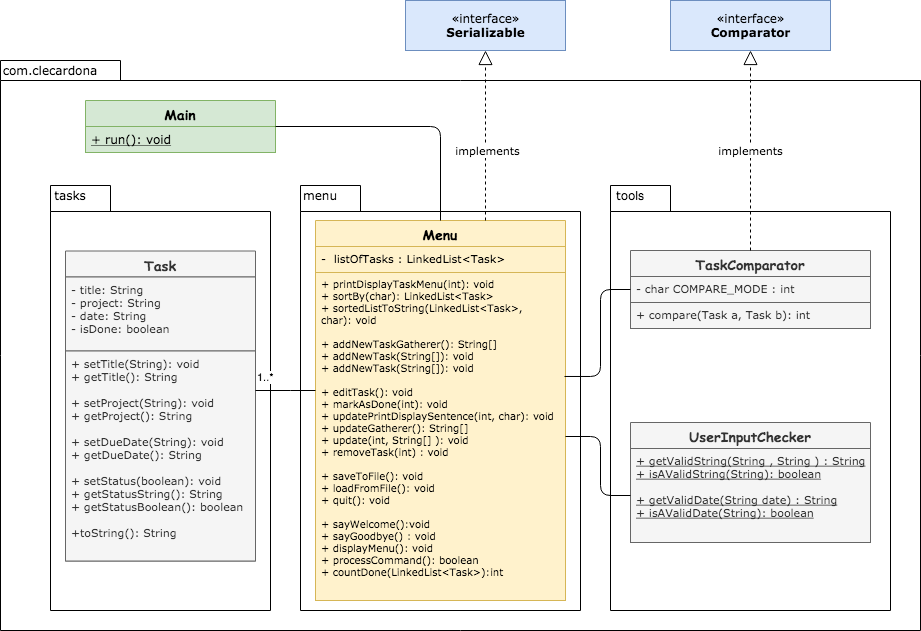

The diagram above was exported from draw.io. Its source (the exported page's mxGraphModel, read from the mxfile embedded in the PNG):
<mxGraphModel dx="2201" dy="771" grid="1" gridSize="10" guides="1" tooltips="1" connect="1" arrows="1" fold="1" page="1" pageScale="1" pageWidth="827" pageHeight="1169" math="0" shadow="0">
  <root>
    <mxCell id="WIyWlLk6GJQsqaUBKTNV-0" />
    <mxCell id="WIyWlLk6GJQsqaUBKTNV-1" parent="WIyWlLk6GJQsqaUBKTNV-0" />
    <mxCell id="zbgnQEVKYCZDPollda6T-7" value="" style="shape=folder;fontStyle=1;spacingTop=10;tabWidth=120;tabHeight=20;tabPosition=left;html=1;" parent="WIyWlLk6GJQsqaUBKTNV-1" vertex="1">
      <mxGeometry x="-140" y="70" width="920" height="570" as="geometry" />
    </mxCell>
    <mxCell id="zbgnQEVKYCZDPollda6T-2" value="" style="shape=folder;fontStyle=1;spacingTop=10;tabWidth=60;tabHeight=26;tabPosition=left;html=1;" parent="WIyWlLk6GJQsqaUBKTNV-1" vertex="1">
      <mxGeometry x="-90" y="195" width="220" height="425" as="geometry" />
    </mxCell>
    <mxCell id="zbgnQEVKYCZDPollda6T-4" value="" style="shape=folder;fontStyle=1;spacingTop=10;tabWidth=60;tabHeight=26;tabPosition=left;html=1;" parent="WIyWlLk6GJQsqaUBKTNV-1" vertex="1">
      <mxGeometry x="160" y="195" width="280" height="425" as="geometry" />
    </mxCell>
    <mxCell id="noKJXaWsRnPIO1XyCoxs-124" value="" style="shape=folder;fontStyle=1;spacingTop=10;tabWidth=60;tabHeight=26;tabPosition=left;html=1;" parent="WIyWlLk6GJQsqaUBKTNV-1" vertex="1">
      <mxGeometry x="470" y="195" width="280" height="425" as="geometry" />
    </mxCell>
    <mxCell id="noKJXaWsRnPIO1XyCoxs-35" value="Menu" style="swimlane;fontStyle=1;align=center;verticalAlign=top;childLayout=stackLayout;horizontal=1;startSize=26;horizontalStack=0;resizeParent=1;resizeParentMax=0;resizeLast=0;collapsible=1;marginBottom=0;fillColor=#fff2cc;strokeColor=#d6b656;fontFamily=Comic Sans MS;fontSize=14;" parent="WIyWlLk6GJQsqaUBKTNV-1" vertex="1">
      <mxGeometry x="175" y="230" width="250" height="380" as="geometry" />
    </mxCell>
    <mxCell id="noKJXaWsRnPIO1XyCoxs-36" value="-  listOfTasks : LinkedList&lt;Task&gt;" style="text;strokeColor=#d6b656;fillColor=#fff2cc;align=left;verticalAlign=top;spacingLeft=4;spacingRight=4;overflow=hidden;rotatable=0;points=[[0,0.5],[1,0.5]];portConstraint=eastwest;fontFamily=Verdana;fontSize=11;" parent="noKJXaWsRnPIO1XyCoxs-35" vertex="1">
      <mxGeometry y="26" width="250" height="26" as="geometry" />
    </mxCell>
    <mxCell id="noKJXaWsRnPIO1XyCoxs-38" value="+ printDisplayTaskMenu(int): void&#10;+ sortBy(char): LinkedList&lt;Task&gt;&#10;+ sortedListToString(LinkedList&lt;Task&gt;,&#10;char): void&#10;&#10;+ addNewTaskGatherer(): String[] &#10;+ addNewTask(String[]): void &#10;+ addNewTask(String[]): void &#10;&#10;+ editTask(): void &#10;+ markAsDone(int): void&#10;+ updatePrintDisplaySentence(int, char): void&#10;+ updateGatherer(): String[] &#10;+ update(int, String[] ): void&#10;+ removeTask(int) : void&#10;&#10;+ saveToFile(): void &#10;+ loadFromFile(): void &#10;+ quit(): void &#10;&#10;+ sayWelcome():void&#10;+ sayGoodbye() : void&#10;+ displayMenu(): void&#10;+ processCommand(): boolean&#10;+ countDone(LinkedList&lt;Task&gt;):int&#10;&#10;" style="text;strokeColor=#d6b656;fillColor=#fff2cc;align=left;verticalAlign=top;spacingLeft=4;spacingRight=4;overflow=hidden;rotatable=0;points=[[0,0.5],[1,0.5]];portConstraint=eastwest;fontSize=10;fontFamily=Verdana;" parent="noKJXaWsRnPIO1XyCoxs-35" vertex="1">
      <mxGeometry y="52" width="250" height="328" as="geometry" />
    </mxCell>
    <mxCell id="noKJXaWsRnPIO1XyCoxs-40" value="TaskComparator" style="swimlane;fontStyle=1;align=center;verticalAlign=top;childLayout=stackLayout;horizontal=1;startSize=26;horizontalStack=0;resizeParent=1;resizeParentMax=0;resizeLast=0;collapsible=1;marginBottom=0;fillColor=#f5f5f5;strokeColor=#666666;fontColor=#333333;fontFamily=Comic Sans MS;fontSize=14;" parent="WIyWlLk6GJQsqaUBKTNV-1" vertex="1">
      <mxGeometry x="490" y="260" width="240" height="78" as="geometry" />
    </mxCell>
    <mxCell id="noKJXaWsRnPIO1XyCoxs-41" value="- char COMPARE_MODE : int" style="text;strokeColor=#666666;fillColor=#f5f5f5;align=left;verticalAlign=top;spacingLeft=4;spacingRight=4;overflow=hidden;rotatable=0;points=[[0,0.5],[1,0.5]];portConstraint=eastwest;fontColor=#333333;fontFamily=Verdana;fontSize=11;" parent="noKJXaWsRnPIO1XyCoxs-40" vertex="1">
      <mxGeometry y="26" width="240" height="26" as="geometry" />
    </mxCell>
    <mxCell id="noKJXaWsRnPIO1XyCoxs-43" value="+ compare(Task a, Task b): int" style="text;strokeColor=#666666;fillColor=#f5f5f5;align=left;verticalAlign=top;spacingLeft=4;spacingRight=4;overflow=hidden;rotatable=0;points=[[0,0.5],[1,0.5]];portConstraint=eastwest;fontColor=#333333;fontFamily=Verdana;fontSize=11;" parent="noKJXaWsRnPIO1XyCoxs-40" vertex="1">
      <mxGeometry y="52" width="240" height="26" as="geometry" />
    </mxCell>
    <mxCell id="noKJXaWsRnPIO1XyCoxs-47" value="Task" style="swimlane;fontStyle=1;align=center;verticalAlign=top;childLayout=stackLayout;horizontal=1;startSize=26;horizontalStack=0;resizeParent=1;resizeParentMax=0;resizeLast=0;collapsible=1;marginBottom=0;fillColor=#f5f5f5;strokeColor=#666666;fontColor=#333333;fontFamily=Comic Sans MS;fontSize=14;" parent="WIyWlLk6GJQsqaUBKTNV-1" vertex="1">
      <mxGeometry x="-75" y="260.5" width="190" height="310" as="geometry" />
    </mxCell>
    <mxCell id="noKJXaWsRnPIO1XyCoxs-48" value="- title: String &#10;- project: String&#10;- date: String&#10;- isDone: boolean" style="text;strokeColor=#666666;fillColor=#f5f5f5;align=left;verticalAlign=top;spacingLeft=4;spacingRight=4;overflow=hidden;rotatable=0;points=[[0,0.5],[1,0.5]];portConstraint=eastwest;fontColor=#333333;fontFamily=Verdana;fontSize=11;" parent="noKJXaWsRnPIO1XyCoxs-47" vertex="1">
      <mxGeometry y="26" width="190" height="74" as="geometry" />
    </mxCell>
    <mxCell id="noKJXaWsRnPIO1XyCoxs-50" value="+ setTitle(String): void&#10;+ getTitle(): String&#10;&#10;+ setProject(String): void&#10;+ getProject(): String&#10;&#10;+ setDueDate(String): void&#10;+ getDueDate(): String&#10;&#10;+ setStatus(boolean): void&#10;+ getStatusString(): String&#10;+ getStatusBoolean(): boolean&#10;&#10;+toString(): String" style="text;strokeColor=#666666;fillColor=#f5f5f5;align=left;verticalAlign=top;spacingLeft=4;spacingRight=4;overflow=hidden;rotatable=0;points=[[0,0.5],[1,0.5]];portConstraint=eastwest;fontColor=#333333;fontFamily=Verdana;fontSize=11;" parent="noKJXaWsRnPIO1XyCoxs-47" vertex="1">
      <mxGeometry y="100" width="190" height="210" as="geometry" />
    </mxCell>
    <mxCell id="noKJXaWsRnPIO1XyCoxs-52" value="Main" style="swimlane;fontStyle=1;align=center;verticalAlign=top;childLayout=stackLayout;horizontal=1;startSize=26;horizontalStack=0;resizeParent=1;resizeParentMax=0;resizeLast=0;collapsible=1;marginBottom=0;fillColor=#d5e8d4;strokeColor=#82b366;fontFamily=Comic Sans MS;fontSize=14;" parent="WIyWlLk6GJQsqaUBKTNV-1" vertex="1">
      <mxGeometry x="-55" y="110" width="190" height="52" as="geometry" />
    </mxCell>
    <mxCell id="noKJXaWsRnPIO1XyCoxs-55" value="+ run(): void" style="text;strokeColor=#82b366;fillColor=#d5e8d4;align=left;verticalAlign=top;spacingLeft=4;spacingRight=4;overflow=hidden;rotatable=0;points=[[0,0.5],[1,0.5]];portConstraint=eastwest;fontStyle=4;fontFamily=Verdana;" parent="noKJXaWsRnPIO1XyCoxs-52" vertex="1">
      <mxGeometry y="26" width="190" height="26" as="geometry" />
    </mxCell>
    <mxCell id="noKJXaWsRnPIO1XyCoxs-86" value="UserInputChecker" style="swimlane;fontStyle=1;align=center;verticalAlign=top;childLayout=stackLayout;horizontal=1;startSize=26;horizontalStack=0;resizeParent=1;resizeParentMax=0;resizeLast=0;collapsible=1;marginBottom=0;fillColor=#f5f5f5;strokeColor=#666666;fontColor=#333333;fontFamily=Comic Sans MS;fontSize=14;" parent="WIyWlLk6GJQsqaUBKTNV-1" vertex="1">
      <mxGeometry x="490" y="432" width="240" height="120" as="geometry" />
    </mxCell>
    <mxCell id="noKJXaWsRnPIO1XyCoxs-89" value="+ getValidString(String , String ) : String&#10;+ isAValidString(String): boolean&#10;&#10;+ getValidDate(String date) : String&#10;+ isAValidDate(String): boolean" style="text;strokeColor=#666666;fillColor=#f5f5f5;align=left;verticalAlign=top;spacingLeft=4;spacingRight=4;overflow=hidden;rotatable=0;points=[[0,0.5],[1,0.5]];portConstraint=eastwest;fontStyle=4;fontColor=#333333;fontFamily=Verdana;fontSize=11;" parent="noKJXaWsRnPIO1XyCoxs-86" vertex="1">
      <mxGeometry y="26" width="240" height="94" as="geometry" />
    </mxCell>
    <mxCell id="noKJXaWsRnPIO1XyCoxs-95" value="&lt;font face=&quot;Verdana&quot;&gt;«interface»&lt;br&gt;&lt;b&gt;Comparator&lt;/b&gt;&lt;/font&gt;" style="html=1;fillColor=#dae8fc;strokeColor=#6c8ebf;" parent="WIyWlLk6GJQsqaUBKTNV-1" vertex="1">
      <mxGeometry x="530" y="10" width="160" height="50" as="geometry" />
    </mxCell>
    <mxCell id="noKJXaWsRnPIO1XyCoxs-108" value="&lt;font face=&quot;Verdana&quot;&gt;implements&lt;/font&gt;" style="endArrow=block;dashed=1;endFill=0;endSize=12;html=1;entryX=0.5;entryY=1;entryDx=0;entryDy=0;exitX=0.5;exitY=0;exitDx=0;exitDy=0;" parent="WIyWlLk6GJQsqaUBKTNV-1" source="noKJXaWsRnPIO1XyCoxs-40" target="noKJXaWsRnPIO1XyCoxs-95" edge="1">
      <mxGeometry width="160" relative="1" as="geometry">
        <mxPoint x="700" y="460" as="sourcePoint" />
        <mxPoint x="720" y="440" as="targetPoint" />
        <Array as="points" />
      </mxGeometry>
    </mxCell>
    <mxCell id="noKJXaWsRnPIO1XyCoxs-110" value="" style="endArrow=none;html=1;edgeStyle=orthogonalEdgeStyle;rounded=1;exitX=0.996;exitY=0.317;exitDx=0;exitDy=0;exitPerimeter=0;entryX=0;entryY=0.5;entryDx=0;entryDy=0;" parent="WIyWlLk6GJQsqaUBKTNV-1" source="noKJXaWsRnPIO1XyCoxs-38" target="noKJXaWsRnPIO1XyCoxs-41" edge="1">
      <mxGeometry relative="1" as="geometry">
        <mxPoint x="430" y="459" as="sourcePoint" />
        <mxPoint x="490" y="410" as="targetPoint" />
        <Array as="points">
          <mxPoint x="460" y="386" />
          <mxPoint x="460" y="299" />
        </Array>
      </mxGeometry>
    </mxCell>
    <mxCell id="noKJXaWsRnPIO1XyCoxs-113" value="&lt;font face=&quot;Verdana&quot;&gt;«interface»&lt;br&gt;&lt;b&gt;Serializable&lt;/b&gt;&lt;/font&gt;" style="html=1;fillColor=#dae8fc;strokeColor=#6c8ebf;" parent="WIyWlLk6GJQsqaUBKTNV-1" vertex="1">
      <mxGeometry x="265" y="10" width="160" height="50" as="geometry" />
    </mxCell>
    <mxCell id="noKJXaWsRnPIO1XyCoxs-114" value="" style="endArrow=block;dashed=1;endFill=0;endSize=12;html=1;entryX=0.5;entryY=1;entryDx=0;entryDy=0;exitX=0.68;exitY=0;exitDx=0;exitDy=0;exitPerimeter=0;" parent="WIyWlLk6GJQsqaUBKTNV-1" source="noKJXaWsRnPIO1XyCoxs-35" target="noKJXaWsRnPIO1XyCoxs-113" edge="1">
      <mxGeometry width="160" relative="1" as="geometry">
        <mxPoint x="385" y="220" as="sourcePoint" />
        <mxPoint x="560" y="354.5" as="targetPoint" />
        <Array as="points" />
      </mxGeometry>
    </mxCell>
    <mxCell id="noKJXaWsRnPIO1XyCoxs-122" value="&lt;font face=&quot;Verdana&quot;&gt;implements&lt;/font&gt;" style="edgeLabel;html=1;align=center;verticalAlign=middle;resizable=0;points=[];" parent="noKJXaWsRnPIO1XyCoxs-114" vertex="1" connectable="0">
      <mxGeometry x="-0.1714" y="-1" relative="1" as="geometry">
        <mxPoint y="-1" as="offset" />
      </mxGeometry>
    </mxCell>
    <mxCell id="noKJXaWsRnPIO1XyCoxs-117" value="" style="endArrow=none;html=1;edgeStyle=orthogonalEdgeStyle;rounded=1;entryX=0;entryY=0.5;entryDx=0;entryDy=0;" parent="WIyWlLk6GJQsqaUBKTNV-1" source="noKJXaWsRnPIO1XyCoxs-38" target="noKJXaWsRnPIO1XyCoxs-89" edge="1">
      <mxGeometry relative="1" as="geometry">
        <mxPoint x="330" y="560" as="sourcePoint" />
        <mxPoint x="500" y="599" as="targetPoint" />
        <Array as="points">
          <mxPoint x="460" y="446" />
          <mxPoint x="460" y="505" />
        </Array>
      </mxGeometry>
    </mxCell>
    <mxCell id="noKJXaWsRnPIO1XyCoxs-120" value="" style="endArrow=none;html=1;edgeStyle=orthogonalEdgeStyle;rounded=1;entryX=0.5;entryY=0;entryDx=0;entryDy=0;exitX=1;exitY=0.5;exitDx=0;exitDy=0;" parent="WIyWlLk6GJQsqaUBKTNV-1" source="noKJXaWsRnPIO1XyCoxs-52" target="noKJXaWsRnPIO1XyCoxs-35" edge="1">
      <mxGeometry relative="1" as="geometry">
        <mxPoint x="180" y="136" as="sourcePoint" />
        <mxPoint x="434" y="156.91000000000003" as="targetPoint" />
        <Array as="points">
          <mxPoint x="300" y="136" />
        </Array>
      </mxGeometry>
    </mxCell>
    <mxCell id="zbgnQEVKYCZDPollda6T-0" value="&lt;font face=&quot;Verdana&quot;&gt;too&lt;/font&gt;ls" style="text;html=1;strokeColor=none;fillColor=none;align=center;verticalAlign=middle;whiteSpace=wrap;rounded=0;" parent="WIyWlLk6GJQsqaUBKTNV-1" vertex="1">
      <mxGeometry x="470" y="195" width="40" height="20" as="geometry" />
    </mxCell>
    <mxCell id="zbgnQEVKYCZDPollda6T-3" value="&lt;font face=&quot;Verdana&quot;&gt;menu&lt;/font&gt;" style="text;html=1;strokeColor=none;fillColor=none;align=center;verticalAlign=middle;whiteSpace=wrap;rounded=0;" parent="WIyWlLk6GJQsqaUBKTNV-1" vertex="1">
      <mxGeometry x="160" y="195" width="40" height="20" as="geometry" />
    </mxCell>
    <mxCell id="zbgnQEVKYCZDPollda6T-5" value="&lt;font face=&quot;Verdana&quot;&gt;tasks&lt;/font&gt;" style="text;html=1;strokeColor=none;fillColor=none;align=center;verticalAlign=middle;whiteSpace=wrap;rounded=0;" parent="WIyWlLk6GJQsqaUBKTNV-1" vertex="1">
      <mxGeometry x="-90" y="195" width="40" height="20" as="geometry" />
    </mxCell>
    <mxCell id="noKJXaWsRnPIO1XyCoxs-79" value="" style="endArrow=none;html=1;edgeStyle=orthogonalEdgeStyle;rounded=0;" parent="WIyWlLk6GJQsqaUBKTNV-1" source="noKJXaWsRnPIO1XyCoxs-50" target="noKJXaWsRnPIO1XyCoxs-38" edge="1">
      <mxGeometry relative="1" as="geometry">
        <mxPoint x="180" y="430" as="sourcePoint" />
        <mxPoint x="140" y="500" as="targetPoint" />
        <Array as="points">
          <mxPoint x="150" y="400" />
          <mxPoint x="150" y="400" />
        </Array>
      </mxGeometry>
    </mxCell>
    <mxCell id="noKJXaWsRnPIO1XyCoxs-80" value="1..*" style="edgeLabel;resizable=0;html=1;align=left;verticalAlign=bottom;" parent="noKJXaWsRnPIO1XyCoxs-79" connectable="0" vertex="1">
      <mxGeometry x="-1" relative="1" as="geometry">
        <mxPoint y="-5" as="offset" />
      </mxGeometry>
    </mxCell>
    <mxCell id="zbgnQEVKYCZDPollda6T-8" value="&lt;font face=&quot;Verdana&quot;&gt;com.clecardona&lt;/font&gt;" style="text;html=1;strokeColor=none;fillColor=none;align=center;verticalAlign=middle;whiteSpace=wrap;rounded=0;" parent="WIyWlLk6GJQsqaUBKTNV-1" vertex="1">
      <mxGeometry x="-110" y="70" width="40" height="20" as="geometry" />
    </mxCell>
  </root>
</mxGraphModel>